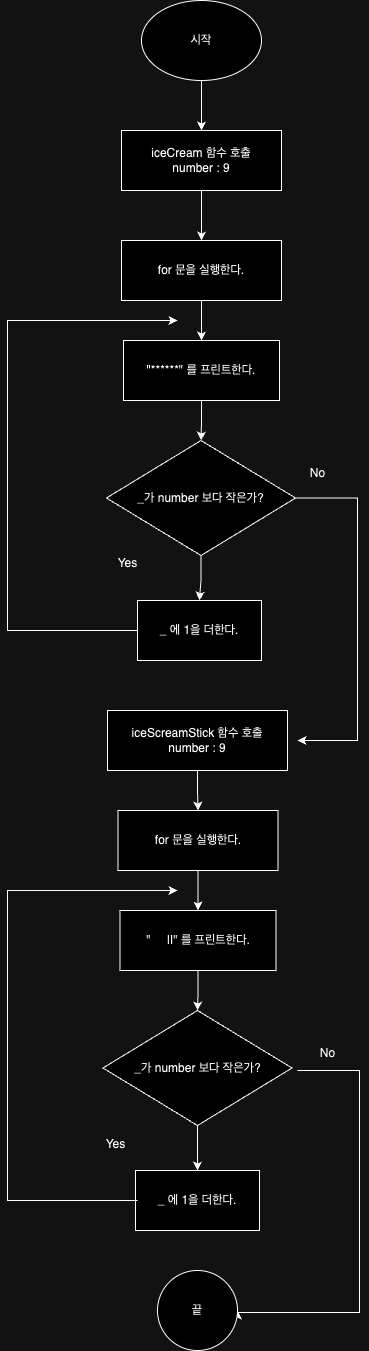

The diagram above was exported from draw.io. Its source (the exported page's mxGraphModel, read from the mxfile embedded in the PNG):
<mxGraphModel dx="2828" dy="1200" grid="1" gridSize="10" guides="1" tooltips="1" connect="1" arrows="1" fold="1" page="1" pageScale="1" pageWidth="827" pageHeight="1169" math="0" shadow="0">
  <root>
    <mxCell id="0" />
    <mxCell id="1" parent="0" />
    <mxCell id="NLyulwXQVCb035yfJdDA-5" value="" style="edgeStyle=orthogonalEdgeStyle;rounded=0;orthogonalLoop=1;jettySize=auto;html=1;" edge="1" parent="1" source="NLyulwXQVCb035yfJdDA-1" target="NLyulwXQVCb035yfJdDA-4">
      <mxGeometry relative="1" as="geometry" />
    </mxCell>
    <mxCell id="NLyulwXQVCb035yfJdDA-1" value="iceCream 함수 호출&lt;br&gt;number : 9" style="rounded=0;whiteSpace=wrap;html=1;" vertex="1" parent="1">
      <mxGeometry x="334" y="170" width="160" height="60" as="geometry" />
    </mxCell>
    <mxCell id="NLyulwXQVCb035yfJdDA-3" value="" style="edgeStyle=orthogonalEdgeStyle;rounded=0;orthogonalLoop=1;jettySize=auto;html=1;" edge="1" parent="1" source="NLyulwXQVCb035yfJdDA-2" target="NLyulwXQVCb035yfJdDA-1">
      <mxGeometry relative="1" as="geometry" />
    </mxCell>
    <mxCell id="NLyulwXQVCb035yfJdDA-2" value="시작" style="ellipse;whiteSpace=wrap;html=1;" vertex="1" parent="1">
      <mxGeometry x="354" y="40" width="120" height="80" as="geometry" />
    </mxCell>
    <mxCell id="NLyulwXQVCb035yfJdDA-7" value="" style="edgeStyle=orthogonalEdgeStyle;rounded=0;orthogonalLoop=1;jettySize=auto;html=1;" edge="1" parent="1" source="NLyulwXQVCb035yfJdDA-4" target="NLyulwXQVCb035yfJdDA-6">
      <mxGeometry relative="1" as="geometry" />
    </mxCell>
    <mxCell id="NLyulwXQVCb035yfJdDA-4" value="for 문을 실행한다." style="rounded=0;whiteSpace=wrap;html=1;" vertex="1" parent="1">
      <mxGeometry x="334" y="280" width="160" height="60" as="geometry" />
    </mxCell>
    <mxCell id="NLyulwXQVCb035yfJdDA-9" value="" style="edgeStyle=orthogonalEdgeStyle;rounded=0;orthogonalLoop=1;jettySize=auto;html=1;" edge="1" parent="1" source="NLyulwXQVCb035yfJdDA-6" target="NLyulwXQVCb035yfJdDA-8">
      <mxGeometry relative="1" as="geometry" />
    </mxCell>
    <mxCell id="NLyulwXQVCb035yfJdDA-6" value="&quot;******&quot; 를 프린트한다." style="whiteSpace=wrap;html=1;rounded=0;" vertex="1" parent="1">
      <mxGeometry x="336" y="380" width="156" height="60" as="geometry" />
    </mxCell>
    <mxCell id="NLyulwXQVCb035yfJdDA-11" value="" style="edgeStyle=orthogonalEdgeStyle;rounded=0;orthogonalLoop=1;jettySize=auto;html=1;" edge="1" parent="1" source="NLyulwXQVCb035yfJdDA-8" target="NLyulwXQVCb035yfJdDA-10">
      <mxGeometry relative="1" as="geometry" />
    </mxCell>
    <mxCell id="NLyulwXQVCb035yfJdDA-15" value="" style="edgeStyle=orthogonalEdgeStyle;rounded=0;orthogonalLoop=1;jettySize=auto;html=1;" edge="1" parent="1" source="NLyulwXQVCb035yfJdDA-8">
      <mxGeometry relative="1" as="geometry">
        <mxPoint x="510" y="780" as="targetPoint" />
        <Array as="points">
          <mxPoint x="570" y="538" />
          <mxPoint x="570" y="780" />
        </Array>
      </mxGeometry>
    </mxCell>
    <mxCell id="NLyulwXQVCb035yfJdDA-8" value="_가 number 보다 작은가?" style="rhombus;whiteSpace=wrap;html=1;rounded=0;" vertex="1" parent="1">
      <mxGeometry x="319" y="480" width="189" height="115" as="geometry" />
    </mxCell>
    <mxCell id="NLyulwXQVCb035yfJdDA-12" style="edgeStyle=orthogonalEdgeStyle;rounded=0;orthogonalLoop=1;jettySize=auto;html=1;exitX=0;exitY=0.5;exitDx=0;exitDy=0;" edge="1" parent="1" source="NLyulwXQVCb035yfJdDA-10">
      <mxGeometry relative="1" as="geometry">
        <mxPoint x="390" y="360" as="targetPoint" />
        <Array as="points">
          <mxPoint x="220" y="670" />
          <mxPoint x="220" y="360" />
        </Array>
      </mxGeometry>
    </mxCell>
    <mxCell id="NLyulwXQVCb035yfJdDA-10" value="_ 에 1을 더한다." style="whiteSpace=wrap;html=1;rounded=0;" vertex="1" parent="1">
      <mxGeometry x="350" y="640" width="124" height="60" as="geometry" />
    </mxCell>
    <mxCell id="NLyulwXQVCb035yfJdDA-13" value="Yes" style="text;html=1;align=center;verticalAlign=middle;resizable=0;points=[];autosize=1;strokeColor=none;fillColor=none;" vertex="1" parent="1">
      <mxGeometry x="320" y="588" width="40" height="30" as="geometry" />
    </mxCell>
    <mxCell id="NLyulwXQVCb035yfJdDA-25" value="" style="edgeStyle=orthogonalEdgeStyle;rounded=0;orthogonalLoop=1;jettySize=auto;html=1;" edge="1" parent="1" source="NLyulwXQVCb035yfJdDA-16" target="NLyulwXQVCb035yfJdDA-18">
      <mxGeometry relative="1" as="geometry" />
    </mxCell>
    <mxCell id="NLyulwXQVCb035yfJdDA-16" value="iceScreamStick 함수 호출&lt;br&gt;number : 9" style="rounded=0;whiteSpace=wrap;html=1;" vertex="1" parent="1">
      <mxGeometry x="320" y="750" width="180" height="60" as="geometry" />
    </mxCell>
    <mxCell id="NLyulwXQVCb035yfJdDA-17" value="" style="edgeStyle=orthogonalEdgeStyle;rounded=0;orthogonalLoop=1;jettySize=auto;html=1;" edge="1" parent="1" source="NLyulwXQVCb035yfJdDA-18" target="NLyulwXQVCb035yfJdDA-20">
      <mxGeometry relative="1" as="geometry" />
    </mxCell>
    <mxCell id="NLyulwXQVCb035yfJdDA-18" value="for 문을 실행한다." style="rounded=0;whiteSpace=wrap;html=1;" vertex="1" parent="1">
      <mxGeometry x="330.5" y="850" width="160" height="60" as="geometry" />
    </mxCell>
    <mxCell id="NLyulwXQVCb035yfJdDA-19" value="" style="edgeStyle=orthogonalEdgeStyle;rounded=0;orthogonalLoop=1;jettySize=auto;html=1;" edge="1" parent="1" source="NLyulwXQVCb035yfJdDA-20" target="NLyulwXQVCb035yfJdDA-22">
      <mxGeometry relative="1" as="geometry" />
    </mxCell>
    <mxCell id="NLyulwXQVCb035yfJdDA-20" value="&quot;&amp;nbsp; &amp;nbsp; &amp;nbsp;||&quot; 를 프린트한다." style="whiteSpace=wrap;html=1;rounded=0;" vertex="1" parent="1">
      <mxGeometry x="332.5" y="950" width="156" height="60" as="geometry" />
    </mxCell>
    <mxCell id="NLyulwXQVCb035yfJdDA-21" value="" style="edgeStyle=orthogonalEdgeStyle;rounded=0;orthogonalLoop=1;jettySize=auto;html=1;" edge="1" parent="1" source="NLyulwXQVCb035yfJdDA-22" target="NLyulwXQVCb035yfJdDA-23">
      <mxGeometry relative="1" as="geometry" />
    </mxCell>
    <mxCell id="NLyulwXQVCb035yfJdDA-22" value="_가 number 보다 작은가?" style="rhombus;whiteSpace=wrap;html=1;rounded=0;" vertex="1" parent="1">
      <mxGeometry x="315.5" y="1050" width="189" height="115" as="geometry" />
    </mxCell>
    <mxCell id="NLyulwXQVCb035yfJdDA-23" value="_ 에 1을 더한다." style="whiteSpace=wrap;html=1;rounded=0;" vertex="1" parent="1">
      <mxGeometry x="348" y="1210" width="124" height="60" as="geometry" />
    </mxCell>
    <mxCell id="NLyulwXQVCb035yfJdDA-24" value="Yes" style="text;html=1;align=center;verticalAlign=middle;resizable=0;points=[];autosize=1;strokeColor=none;fillColor=none;" vertex="1" parent="1">
      <mxGeometry x="308" y="1169" width="40" height="30" as="geometry" />
    </mxCell>
    <mxCell id="NLyulwXQVCb035yfJdDA-26" style="edgeStyle=orthogonalEdgeStyle;rounded=0;orthogonalLoop=1;jettySize=auto;html=1;exitX=0;exitY=0.5;exitDx=0;exitDy=0;" edge="1" parent="1">
      <mxGeometry relative="1" as="geometry">
        <mxPoint x="390" y="930" as="targetPoint" />
        <mxPoint x="350" y="1240" as="sourcePoint" />
        <Array as="points">
          <mxPoint x="220" y="1240" />
          <mxPoint x="220" y="930" />
        </Array>
      </mxGeometry>
    </mxCell>
    <mxCell id="NLyulwXQVCb035yfJdDA-27" value="No" style="text;html=1;align=center;verticalAlign=middle;resizable=0;points=[];autosize=1;strokeColor=none;fillColor=none;" vertex="1" parent="1">
      <mxGeometry x="510" y="498" width="40" height="30" as="geometry" />
    </mxCell>
    <mxCell id="NLyulwXQVCb035yfJdDA-28" value="" style="edgeStyle=orthogonalEdgeStyle;rounded=0;orthogonalLoop=1;jettySize=auto;html=1;entryX=1;entryY=0.5;entryDx=0;entryDy=0;" edge="1" parent="1" target="NLyulwXQVCb035yfJdDA-30">
      <mxGeometry relative="1" as="geometry">
        <mxPoint x="510" y="1110" as="sourcePoint" />
        <mxPoint x="512" y="1352" as="targetPoint" />
        <Array as="points">
          <mxPoint x="572" y="1110" />
          <mxPoint x="572" y="1352" />
          <mxPoint x="450" y="1352" />
        </Array>
      </mxGeometry>
    </mxCell>
    <mxCell id="NLyulwXQVCb035yfJdDA-29" value="No" style="text;html=1;align=center;verticalAlign=middle;resizable=0;points=[];autosize=1;strokeColor=none;fillColor=none;" vertex="1" parent="1">
      <mxGeometry x="520" y="1078" width="40" height="30" as="geometry" />
    </mxCell>
    <mxCell id="NLyulwXQVCb035yfJdDA-30" value="끝" style="ellipse;whiteSpace=wrap;html=1;" vertex="1" parent="1">
      <mxGeometry x="370" y="1310" width="80" height="80" as="geometry" />
    </mxCell>
  </root>
</mxGraphModel>